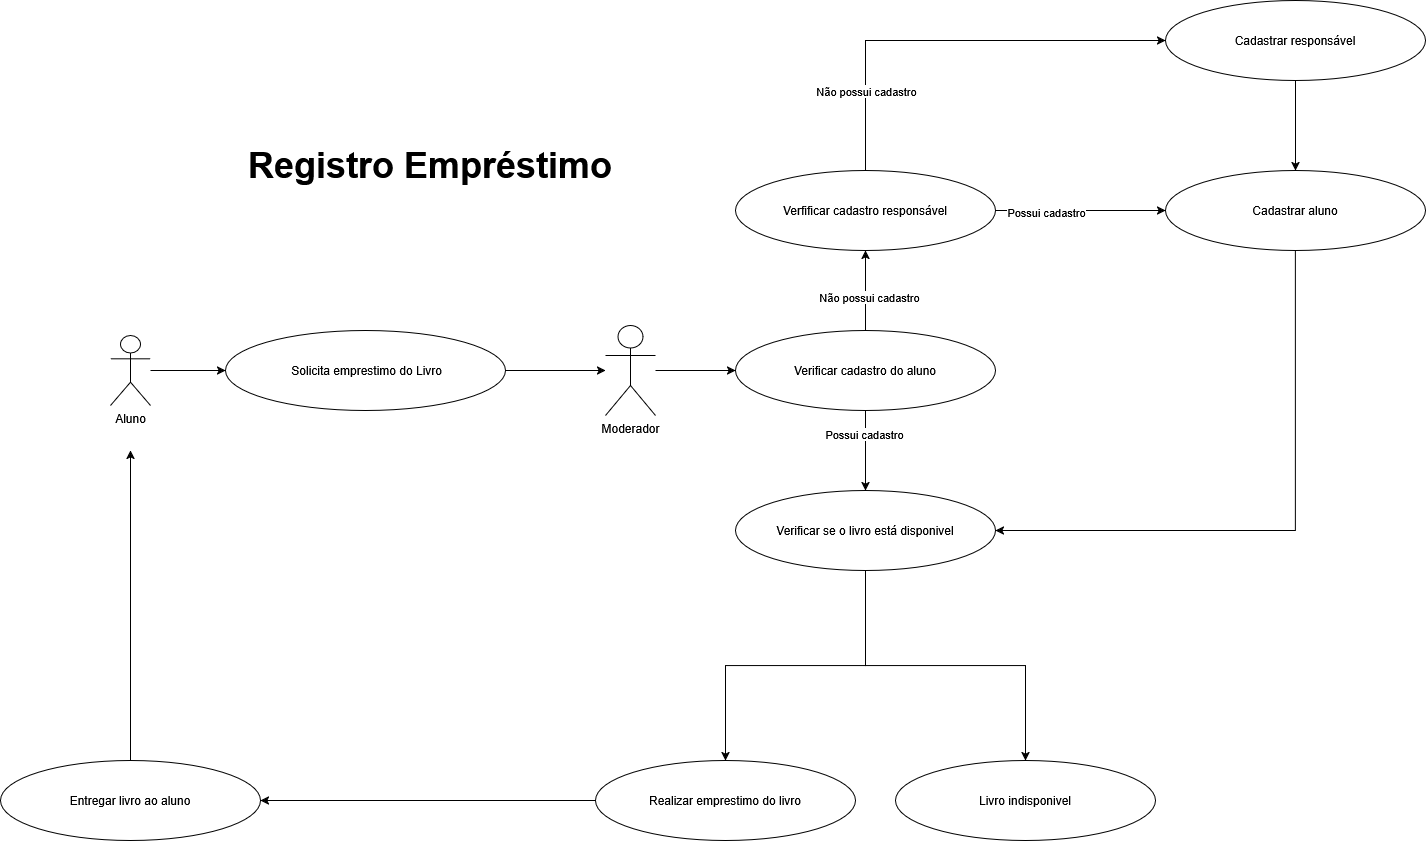

The diagram above was exported from draw.io. Its source (the exported page's mxGraphModel, read from the mxfile embedded in the PNG):
<mxGraphModel dx="1508" dy="866" grid="1" gridSize="10" guides="1" tooltips="1" connect="1" arrows="1" fold="1" page="1" pageScale="1" pageWidth="4681" pageHeight="3300" background="none" math="0" shadow="0">
  <root>
    <mxCell id="0" />
    <mxCell id="1" parent="0" />
    <mxCell id="13-ENpNiK4sGsPjg96Zu-60" edge="1" parent="1" source="13-ENpNiK4sGsPjg96Zu-1" style="edgeStyle=orthogonalEdgeStyle;rounded=0;orthogonalLoop=1;jettySize=auto;html=1;" target="13-ENpNiK4sGsPjg96Zu-2" value="">
      <mxGeometry relative="1" as="geometry" />
    </mxCell>
    <mxCell id="13-ENpNiK4sGsPjg96Zu-1" parent="1" style="shape=umlActor;verticalLabelPosition=bottom;verticalAlign=top;html=1;outlineConnect=0;" value="Moderador" vertex="1">
      <mxGeometry height="90" width="50" x="640" y="345" as="geometry" />
    </mxCell>
    <mxCell id="13-ENpNiK4sGsPjg96Zu-31" edge="1" parent="1" source="13-ENpNiK4sGsPjg96Zu-2" style="edgeStyle=orthogonalEdgeStyle;rounded=0;orthogonalLoop=1;jettySize=auto;html=1;" target="13-ENpNiK4sGsPjg96Zu-30" value="">
      <mxGeometry relative="1" as="geometry" />
    </mxCell>
    <mxCell id="13-ENpNiK4sGsPjg96Zu-48" connectable="0" parent="13-ENpNiK4sGsPjg96Zu-31" style="edgeLabel;html=1;align=center;verticalAlign=middle;resizable=0;points=[];" value="Possui cadastro" vertex="1">
      <mxGeometry relative="1" x="-0.4076" y="-2" as="geometry">
        <mxPoint as="offset" />
      </mxGeometry>
    </mxCell>
    <mxCell id="13-ENpNiK4sGsPjg96Zu-33" edge="1" parent="1" source="13-ENpNiK4sGsPjg96Zu-2" style="edgeStyle=orthogonalEdgeStyle;rounded=0;orthogonalLoop=1;jettySize=auto;html=1;" target="13-ENpNiK4sGsPjg96Zu-32" value="">
      <mxGeometry relative="1" as="geometry" />
    </mxCell>
    <mxCell id="13-ENpNiK4sGsPjg96Zu-36" connectable="0" parent="13-ENpNiK4sGsPjg96Zu-33" style="edgeLabel;html=1;align=center;verticalAlign=middle;resizable=0;points=[];" value="Não possui cadastro" vertex="1">
      <mxGeometry relative="1" x="-0.1788" y="-3" as="geometry">
        <mxPoint y="-1" as="offset" />
      </mxGeometry>
    </mxCell>
    <mxCell id="13-ENpNiK4sGsPjg96Zu-2" parent="1" style="ellipse;whiteSpace=wrap;html=1;" value="Verificar cadastro do aluno" vertex="1">
      <mxGeometry height="80" width="260" x="770" y="350" as="geometry" />
    </mxCell>
    <mxCell id="13-ENpNiK4sGsPjg96Zu-59" edge="1" parent="1" source="13-ENpNiK4sGsPjg96Zu-5" style="edgeStyle=orthogonalEdgeStyle;rounded=0;orthogonalLoop=1;jettySize=auto;html=1;" target="13-ENpNiK4sGsPjg96Zu-1" value="">
      <mxGeometry relative="1" as="geometry" />
    </mxCell>
    <mxCell id="13-ENpNiK4sGsPjg96Zu-5" parent="1" style="ellipse;whiteSpace=wrap;html=1;" value="&amp;nbsp;Solicita emprestimo do Livro" vertex="1">
      <mxGeometry height="80" width="280" x="260" y="350" as="geometry" />
    </mxCell>
    <mxCell id="13-ENpNiK4sGsPjg96Zu-56" edge="1" parent="1" source="13-ENpNiK4sGsPjg96Zu-23" style="edgeStyle=orthogonalEdgeStyle;rounded=0;orthogonalLoop=1;jettySize=auto;html=1;entryX=0;entryY=0.5;entryDx=0;entryDy=0;" target="13-ENpNiK4sGsPjg96Zu-5">
      <mxGeometry relative="1" as="geometry" />
    </mxCell>
    <mxCell id="13-ENpNiK4sGsPjg96Zu-23" parent="1" style="shape=umlActor;verticalLabelPosition=bottom;verticalAlign=top;html=1;outlineConnect=0;" value="Aluno" vertex="1">
      <mxGeometry height="70" width="40" x="145" y="355" as="geometry" />
    </mxCell>
    <mxCell id="13-ENpNiK4sGsPjg96Zu-50" edge="1" parent="1" source="13-ENpNiK4sGsPjg96Zu-30" style="edgeStyle=orthogonalEdgeStyle;rounded=0;orthogonalLoop=1;jettySize=auto;html=1;" target="13-ENpNiK4sGsPjg96Zu-49" value="">
      <mxGeometry relative="1" as="geometry" />
    </mxCell>
    <mxCell id="13-ENpNiK4sGsPjg96Zu-52" edge="1" parent="1" source="13-ENpNiK4sGsPjg96Zu-30" style="edgeStyle=orthogonalEdgeStyle;rounded=0;orthogonalLoop=1;jettySize=auto;html=1;" target="13-ENpNiK4sGsPjg96Zu-51" value="">
      <mxGeometry relative="1" as="geometry" />
    </mxCell>
    <mxCell id="13-ENpNiK4sGsPjg96Zu-30" parent="1" style="ellipse;whiteSpace=wrap;html=1;" value="Verificar se o livro está disponivel" vertex="1">
      <mxGeometry height="80" width="260" x="770" y="510" as="geometry" />
    </mxCell>
    <mxCell id="13-ENpNiK4sGsPjg96Zu-38" edge="1" parent="1" source="13-ENpNiK4sGsPjg96Zu-32" style="edgeStyle=orthogonalEdgeStyle;rounded=0;orthogonalLoop=1;jettySize=auto;html=1;" target="13-ENpNiK4sGsPjg96Zu-37" value="">
      <mxGeometry relative="1" as="geometry">
        <Array as="points">
          <mxPoint x="900" y="60" />
        </Array>
      </mxGeometry>
    </mxCell>
    <mxCell id="13-ENpNiK4sGsPjg96Zu-39" connectable="0" parent="13-ENpNiK4sGsPjg96Zu-38" style="edgeLabel;html=1;align=center;verticalAlign=middle;resizable=0;points=[];" value="Não possui cadastro" vertex="1">
      <mxGeometry relative="1" x="-0.6385" as="geometry">
        <mxPoint y="-1" as="offset" />
      </mxGeometry>
    </mxCell>
    <mxCell id="13-ENpNiK4sGsPjg96Zu-44" edge="1" parent="1" source="13-ENpNiK4sGsPjg96Zu-32" style="edgeStyle=orthogonalEdgeStyle;rounded=0;orthogonalLoop=1;jettySize=auto;html=1;entryX=0;entryY=0.5;entryDx=0;entryDy=0;" target="13-ENpNiK4sGsPjg96Zu-34">
      <mxGeometry relative="1" as="geometry" />
    </mxCell>
    <mxCell id="13-ENpNiK4sGsPjg96Zu-45" connectable="0" parent="13-ENpNiK4sGsPjg96Zu-44" style="edgeLabel;html=1;align=center;verticalAlign=middle;resizable=0;points=[];" value="Possui cadastro" vertex="1">
      <mxGeometry relative="1" x="-0.4164" y="-1" as="geometry">
        <mxPoint x="1" as="offset" />
      </mxGeometry>
    </mxCell>
    <mxCell id="13-ENpNiK4sGsPjg96Zu-32" parent="1" style="ellipse;whiteSpace=wrap;html=1;" value="Verfificar cadastro responsável" vertex="1">
      <mxGeometry height="80" width="260" x="770" y="190" as="geometry" />
    </mxCell>
    <mxCell id="13-ENpNiK4sGsPjg96Zu-47" edge="1" parent="1" source="13-ENpNiK4sGsPjg96Zu-34" style="edgeStyle=orthogonalEdgeStyle;rounded=0;orthogonalLoop=1;jettySize=auto;html=1;entryX=1;entryY=0.5;entryDx=0;entryDy=0;" target="13-ENpNiK4sGsPjg96Zu-30">
      <mxGeometry relative="1" as="geometry">
        <Array as="points">
          <mxPoint x="1330" y="550" />
        </Array>
      </mxGeometry>
    </mxCell>
    <mxCell id="13-ENpNiK4sGsPjg96Zu-34" parent="1" style="ellipse;whiteSpace=wrap;html=1;" value="Cadastrar aluno" vertex="1">
      <mxGeometry height="80" width="260" x="1200" y="190" as="geometry" />
    </mxCell>
    <mxCell id="13-ENpNiK4sGsPjg96Zu-46" edge="1" parent="1" source="13-ENpNiK4sGsPjg96Zu-37" style="edgeStyle=orthogonalEdgeStyle;rounded=0;orthogonalLoop=1;jettySize=auto;html=1;" target="13-ENpNiK4sGsPjg96Zu-34" value="">
      <mxGeometry relative="1" as="geometry" />
    </mxCell>
    <mxCell id="13-ENpNiK4sGsPjg96Zu-37" parent="1" style="ellipse;whiteSpace=wrap;html=1;" value="Cadastrar responsável" vertex="1">
      <mxGeometry height="80" width="260" x="1200" y="20" as="geometry" />
    </mxCell>
    <mxCell id="13-ENpNiK4sGsPjg96Zu-54" edge="1" parent="1" source="13-ENpNiK4sGsPjg96Zu-49" style="edgeStyle=orthogonalEdgeStyle;rounded=0;orthogonalLoop=1;jettySize=auto;html=1;" target="13-ENpNiK4sGsPjg96Zu-53" value="">
      <mxGeometry relative="1" as="geometry" />
    </mxCell>
    <mxCell id="13-ENpNiK4sGsPjg96Zu-49" parent="1" style="ellipse;whiteSpace=wrap;html=1;" value="Realizar emprestimo do livro" vertex="1">
      <mxGeometry height="80" width="260" x="630" y="780" as="geometry" />
    </mxCell>
    <mxCell id="13-ENpNiK4sGsPjg96Zu-51" parent="1" style="ellipse;whiteSpace=wrap;html=1;" value="Livro indisponivel" vertex="1">
      <mxGeometry height="80" width="260" x="930" y="780" as="geometry" />
    </mxCell>
    <mxCell id="13-ENpNiK4sGsPjg96Zu-55" edge="1" parent="1" source="13-ENpNiK4sGsPjg96Zu-53" style="edgeStyle=orthogonalEdgeStyle;rounded=0;orthogonalLoop=1;jettySize=auto;html=1;">
      <mxGeometry relative="1" as="geometry">
        <mxPoint x="165" y="470" as="targetPoint" />
      </mxGeometry>
    </mxCell>
    <mxCell id="13-ENpNiK4sGsPjg96Zu-53" parent="1" style="ellipse;whiteSpace=wrap;html=1;" value="Entregar livro ao aluno" vertex="1">
      <mxGeometry height="80" width="260" x="35" y="780" as="geometry" />
    </mxCell>
    <mxCell id="4CiezQsK9kITYczveVVd-1" parent="1" style="text;html=1;whiteSpace=wrap;strokeColor=none;fillColor=none;align=center;verticalAlign=middle;rounded=0;" value="&lt;font style=&quot;font-size: 36px;&quot;&gt;&lt;b&gt;Registro Empréstimo&lt;/b&gt;&lt;/font&gt;" vertex="1">
      <mxGeometry height="30" width="410" x="260" y="170" as="geometry" />
    </mxCell>
  </root>
</mxGraphModel>